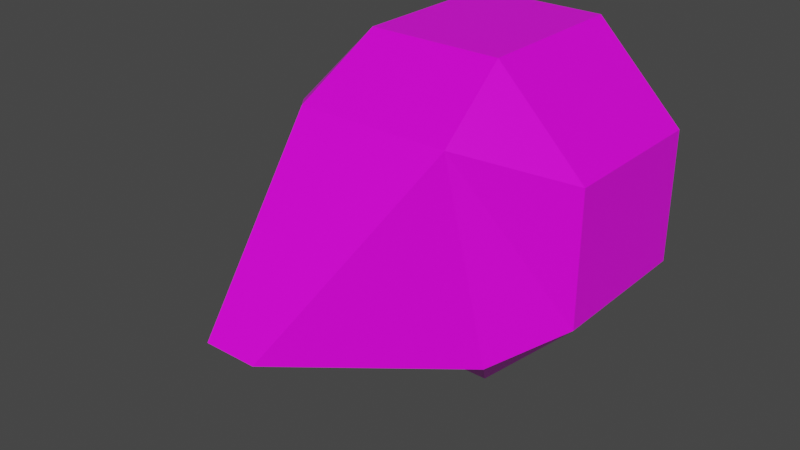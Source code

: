 # Source: cockpit_scout_01.blend  (saved by Blender 3.2.14; exported with 4.5.12 LTS)
import bpy
from mathutils import Matrix  # noqa: F401  (used for matrix-valued properties, if any)

bpy.ops.wm.read_factory_settings(use_empty=True)
scene = bpy.context.scene
scene.name = 'Scene'

# ---- collections
col_collection = bpy.data.collections.new('Collection'); scene.collection.children.link(col_collection)

# ---- images (referenced by path relative to the original .blend; pixels are not part of the script)
import os
ASSET_DIR = os.environ.get("B2B_ASSET_DIR", "")  # directory of the original .blend (textures are referenced by path, not embedded)
HERE = os.path.dirname(os.path.abspath(__file__))  # packed textures are extracted next to this script under _unpacked/

def load_image(name, relpath, width, height, colorspace="sRGB"):
    """Load a texture the original file referenced (path relative to the .blend, or extracted next to this script)."""
    p = next((c for c in (os.path.join(HERE, relpath), os.path.join(ASSET_DIR, relpath)) if relpath and os.path.exists(c)), "")
    if p:
        img = bpy.data.images.load(p, check_existing=True)
        img.name = name
    else:  # same state as the original file: an image datablock whose file is absent (Cycles renders it pink)
        img = bpy.data.images.new(name, width, height)
        img.source = "FILE"
        img.filepath = "//" + (relpath or name)
    img.colorspace_settings.name = colorspace
    return img
img_pallet_png = load_image('pallet.png', 'pallet.png', 1024, 1024, 'sRGB')

# ---- materials (node trees are filled in below, after node groups)
mat_material = bpy.data.materials.new('Material')
mat_material.alpha_threshold = 0.0
mat_material.use_transparent_shadow = False
mat_material.line_color = (0.0, 0.0, 0.0, 1.0)

# ---- material node trees
mat_material.use_nodes = True; mat_material.node_tree.nodes.clear()
_N = mat_material.node_tree.nodes; _L = mat_material.node_tree.links
n0 = _N.new('ShaderNodeBsdfPrincipled'); n0.name = 'Principled BSDF'; n0.location = (10, 300)
n0.distribution = 'GGX'
n0.subsurface_method = 'RANDOM_WALK_SKIN'
n0.inputs[2].default_value = 0.4
n0.inputs[3].default_value = 1.45
n0.inputs[27].default_value = (0.0, 0.0, 0.0, 1.0)
n0.inputs[28].default_value = 1.0
n1 = _N.new('ShaderNodeTexImage'); n1.name = 'Image Texture'; n1.location = (-289, 221)
n1.image = img_pallet_png
n1.interpolation = 'Closest'
n2 = _N.new('ShaderNodeOutputMaterial'); n2.name = 'Material Output'; n2.location = (308, 325)
_L.new(n0.outputs[0], n2.inputs[0])
_L.new(n1.outputs[0], n0.inputs[0])
n2.is_active_output = True

# ---- world
world_world = bpy.data.worlds.new('World'); scene.world = world_world
world_world.use_nodes = True; world_world.node_tree.nodes.clear()
_N = world_world.node_tree.nodes; _L = world_world.node_tree.links
n0 = _N.new('ShaderNodeOutputWorld'); n0.name = 'World Output'; n0.location = (300, 300)
n1 = _N.new('ShaderNodeBackground'); n1.name = 'Background'; n1.location = (10, 300)
n1.inputs[0].default_value = (0.05088, 0.05088, 0.05088, 1.0)
_L.new(n1.outputs[0], n0.inputs[0])
n0.is_active_output = True
world_world.color = (0.05088, 0.05088, 0.05088)
world_world.use_sun_shadow = False
world_world.sun_shadow_jitter_overblur = 0.0

# ---- meshes
me_cube = bpy.data.meshes.new('Cube')
me_cube.from_pydata([(0.5085, -0.8607, 0.6819), (-0.4684, -0.8607, 0.6819), (0.1625, -1.896, -0.2), (0.7242, -0.7604, -0.5703), (-0.6774, -0.7604, -0.5602), (-0.1625, -1.896, -0.2), (0.1625, -1.896, -0.2), (-0.1625, -1.896, -0.2), (-1.0, 0.7109, -0.4295), (-0.4295, 0.7109, -1.0), (1.0, 0.7109, 0.4295), (0.4295, 0.7109, 1.0), (-0.4295, 0.7109, 1.0), (-1.0, 0.7109, 0.4295), (0.4295, 0.7109, -1.0), (1.0, 0.7109, -0.4295), (0.4295, -0.3158, 1.0), (1.0, -0.3158, 0.4295), (1.0, -0.3158, -0.4295), (0.4295, -0.3158, -1.0), (-1.0, -0.3158, 0.4295), (-0.4295, -0.3158, 1.0), (-0.4295, -0.3158, -1.0), (-1.0, -0.3158, -0.4295)], [], [(23, 8, 13, 20), (0, 17, 18, 3), (9, 22, 19, 14), (15, 18, 17, 10), (0, 6, 7, 1), (0, 1, 21, 16), (2, 5, 7, 6), (11, 16, 21, 12), (4, 5, 2, 3, 19, 22), (2, 6, 0, 3), (4, 1, 7, 5), (4, 23, 20, 1), (16, 17, 0), (18, 19, 3), (20, 21, 1), (22, 23, 4), (14, 19, 18, 15), (16, 11, 10, 17), (20, 13, 12, 21), (8, 23, 22, 9)])
_uv = me_cube.uv_layers.new(name='UVMap')
_uv.uv.foreach_set('vector', [0.1869, 0.07525, 0.1869, 0.07525, 0.1869, 0.07525, 0.1869, 0.07525, 0.1869, 0.07525, 0.1869, 0.07525, 0.1869, 0.07525, 0.1869, 0.07525, 0.1869, 0.07525, 0.1869, 0.07525, 0.1869, 0.07525, 0.1869, 0.07525, 0.1869, 0.07525, 0.1869, 0.07525, 0.1869, 0.07525, 0.1869, 0.07525, 0.1869, 0.07525, 0.1869, 0.07525, 0.1869, 0.07525, 0.1869, 0.07525, 0.1869, 0.07525, 0.1869, 0.07525, 0.1869, 0.07525, 0.1869, 0.07525, 0.1869, 0.07525, 0.1869, 0.07525, 0.1869, 0.07525, 0.1869, 0.07525, 0.1869, 0.07525, 0.1869, 0.07525, 0.1869, 0.07525, 0.1869, 0.07525, 0.1869, 0.07525, 0.1869, 0.07525, 0.1869, 0.07525, 0.1869, 0.07525, 0.1869, 0.07525, 0.1869, 0.07525, 0.1869, 0.07525, 0.1869, 0.07525, 0.1869, 0.07525, 0.1869, 0.07525, 0.1869, 0.07525, 0.1869, 0.07525, 0.1869, 0.07525, 0.1869, 0.07525, 0.1869, 0.07525, 0.1869, 0.07525, 0.1869, 0.07525, 0.1869, 0.07525, 0.1869, 0.07525, 0.1869, 0.07525, 0.1869, 0.07525, 0.1869, 0.07525, 0.1869, 0.07525, 0.1869, 0.07525, 0.1869, 0.07525, 0.1869, 0.07525, 0.1869, 0.07525, 0.1869, 0.07525, 0.1869, 0.07525, 0.1869, 0.07525, 0.1869, 0.07525, 0.1869, 0.07525, 0.1869, 0.07525, 0.1869, 0.07525, 0.1869, 0.07525, 0.1869, 0.07525, 0.1869, 0.07525, 0.1869, 0.07525, 0.1869, 0.07525, 0.1869, 0.07525, 0.1869, 0.07525, 0.1869, 0.07525, 0.1869, 0.07525, 0.1869, 0.07525, 0.1869, 0.07525, 0.1869, 0.07525])
me_cube.materials.append(mat_material)
me_cube.use_mirror_vertex_groups = False
me_cube.update()

# ---- objects
ob_cube = bpy.data.objects.new('Cube', me_cube)

# ---- transforms, parenting, visibility, modifiers, constraints
ob_cube.location = (0.0, 0.0, 0.0)
ob_cube.lock_rotations_4d = False
ob_cube.empty_display_type = 'ARROWS'
ob_cube.lineart.crease_threshold = 0.0

# ---- collection membership
col_collection.objects.link(ob_cube)

# ---- scene / render settings (as saved in the file)
scene.frame_start = 1; scene.frame_end = 250; scene.frame_set(1)
scene.render.engine = 'BLENDER_EEVEE_NEXT'
scene.cycles.sampling_pattern = 'TABULATED_SOBOL'
scene.cycles.use_light_tree = False
scene.view_settings.view_transform = 'Filmic'
bpy.context.view_layer.update()

# ---- added for rendering (the .blend has no active camera and no usable light): camera, sun
cam_auto = bpy.data.cameras.new('AutoCamera')
cam_auto.lens = 50.0
cam_auto.sensor_width = 36.0
cam_auto.clip_end = 1000.0
ob_auto_camera = bpy.data.objects.new('AutoCamera', cam_auto)
scene.collection.objects.link(ob_auto_camera)
ob_auto_camera.location = (3.55881, -4.86302, 2.84705)
ob_auto_camera.rotation_euler = (1.09748, -7.21219e-08, 0.694738)
scene.camera = ob_auto_camera
light_auto_sun = bpy.data.lights.new('AutoSun', 'SUN')
light_auto_sun.energy = 3.0
light_auto_sun.angle = 0.0523599
ob_auto_sun = bpy.data.objects.new('AutoSun', light_auto_sun)
scene.collection.objects.link(ob_auto_sun)
ob_auto_sun.rotation_euler = (0.872665, 0.174533, 0.523599)
bpy.context.view_layer.update()
